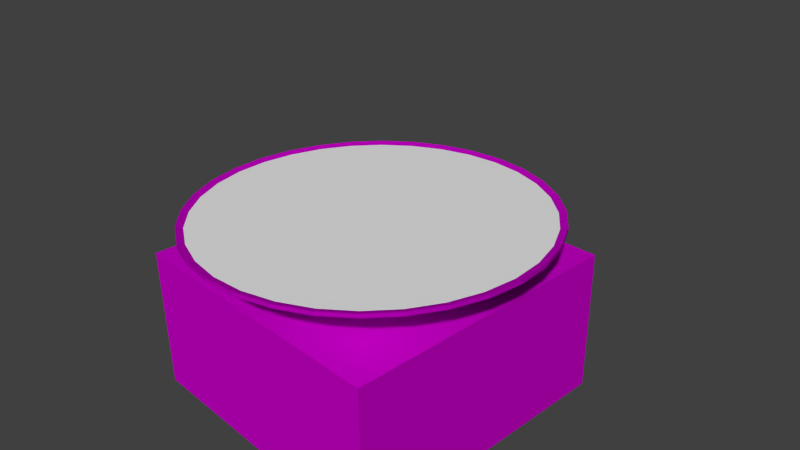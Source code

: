 # Source: kn-taufbecken.blend  (saved by Blender 2.75.0; exported with 4.5.12 LTS)
import bpy
from mathutils import Matrix  # noqa: F401  (used for matrix-valued properties, if any)

bpy.ops.wm.read_factory_settings(use_empty=True)
scene = bpy.context.scene
scene.name = 'Scene'

# ---- collections
col_collection_1 = bpy.data.collections.new('Collection 1'); scene.collection.children.link(col_collection_1)

# ---- images (referenced by path relative to the original .blend; pixels are not part of the script)
import os
ASSET_DIR = os.environ.get("B2B_ASSET_DIR", "")  # directory of the original .blend (textures are referenced by path, not embedded)
HERE = os.path.dirname(os.path.abspath(__file__))  # packed textures are extracted next to this script under _unpacked/

def load_image(name, relpath, width, height, colorspace="sRGB"):
    """Load a texture the original file referenced (path relative to the .blend, or extracted next to this script)."""
    p = next((c for c in (os.path.join(HERE, relpath), os.path.join(ASSET_DIR, relpath)) if relpath and os.path.exists(c)), "")
    if p:
        img = bpy.data.images.load(p, check_existing=True)
        img.name = name
    else:  # same state as the original file: an image datablock whose file is absent (Cycles renders it pink)
        img = bpy.data.images.new(name, width, height)
        img.source = "FILE"
        img.filepath = "//" + (relpath or name)
    img.colorspace_settings.name = colorspace
    return img
img_plywoodnew0046_2_s_bump_png = load_image('PlywoodNew0046_2_S_Bump.png', 'PlywoodNew0046_2_S_Bump.png', 1024, 1024, 'sRGB')
img_plywoodnew0046_2_s_jpg = load_image('PlywoodNew0046_2_S.jpg', 'PlywoodNew0046_2_S.jpg', 1024, 1024, 'sRGB')
img_plywoodnew0046_2_s_spec_png = load_image('PlywoodNew0046_2_S_Spec.png', 'PlywoodNew0046_2_S_Spec.png', 1024, 1024, 'sRGB')
img_marblegreen0014_1_s_spec_png = load_image('MarbleGreen0014_1_S_Spec.png', 'MarbleGreen0014_1_S_Spec.png', 1024, 1024, 'sRGB')
img_marblegreen0014_1_s_jpg = load_image('MarbleGreen0014_1_S.jpg', 'MarbleGreen0014_1_S.jpg', 1024, 1024, 'sRGB')
img_marblegreen0014_1_s_bump_png = load_image('MarbleGreen0014_1_S_Bump.png', 'MarbleGreen0014_1_S_Bump.png', 1024, 1024, 'sRGB')

# ---- materials (node trees are filled in below, after node groups)
mat_kn_waterclear = bpy.data.materials.new('kn-waterclear')
mat_material = bpy.data.materials.new('Material')
mat_material.alpha_threshold = 0.0
mat_material.roughness = 0.5
mat_material_001 = bpy.data.materials.new('Material.001')
mat_material_001.alpha_threshold = 0.0
mat_material_001.roughness = 0.5

# ---- material node trees
mat_material.use_nodes = True; mat_material.node_tree.nodes.clear()
_N = mat_material.node_tree.nodes; _L = mat_material.node_tree.links
n0 = _N.new('ShaderNodeBsdfDiffuse'); n0.name = 'Diffuse BSDF'; n0.location = (159, 294)
n1 = _N.new('ShaderNodeBsdfAnisotropic'); n1.name = 'Glossy BSDF'; n1.location = (141, 15)
n1.distribution = 'GGX'
n1.inputs[1].default_value = 0.4472
n2 = _N.new('ShaderNodeTexCoord'); n2.name = 'Texture Coordinate'; n2.location = (-793, 365)
n3 = _N.new('ShaderNodeTexImage'); n3.name = 'Image Texture'; n3.location = (-67, 613)
n3.width = 140
n3.image = img_plywoodnew0046_2_s_bump_png
n4 = _N.new('ShaderNodeTexImage'); n4.name = 'Image Texture.001'; n4.location = (-98, 326)
n4.width = 140
n4.image = img_plywoodnew0046_2_s_jpg
n5 = _N.new('ShaderNodeTexImage'); n5.name = 'Image Texture.002'; n5.location = (-104, 37)
n5.width = 140
n5.image = img_plywoodnew0046_2_s_spec_png
n6 = _N.new('ShaderNodeMapping'); n6.name = 'Mapping'; n6.location = (-549, 409)
n6.inputs[1].default_value = (0.0, 0.0, 24.1)
n6.inputs[3].default_value = (1.0, 1.0, 0.0)
n7 = _N.new('ShaderNodeOutputMaterial'); n7.name = 'Material Output'; n7.location = (666, 226)
n8 = _N.new('ShaderNodeMixShader'); n8.name = 'Mix Shader'; n8.location = (401, 154)
n9 = _N.new('ShaderNodeDisplacement'); n9.name = 'Displacement'; n9.location = (0, 0)
n9.inputs[1].default_value = 0.0
n9.inputs[2].default_value = 0.1
_L.new(n0.outputs[0], n8.inputs[1])
_L.new(n5.outputs[0], n1.inputs[0])
_L.new(n1.outputs[0], n8.inputs[2])
_L.new(n4.outputs[0], n0.inputs[0])
_L.new(n2.outputs[0], n6.inputs[0])
_L.new(n6.outputs[0], n3.inputs[0])
_L.new(n6.outputs[0], n4.inputs[0])
_L.new(n6.outputs[0], n5.inputs[0])
_L.new(n8.outputs[0], n7.inputs[0])
_L.new(n3.outputs[0], n9.inputs[0])
_L.new(n9.outputs[0], n7.inputs[2])
n7.is_active_output = True
mat_material_001.use_nodes = True; mat_material_001.node_tree.nodes.clear()
_N = mat_material_001.node_tree.nodes; _L = mat_material_001.node_tree.links
n0 = _N.new('ShaderNodeBsdfAnisotropic'); n0.name = 'Glossy BSDF'; n0.location = (42, 100)
n0.distribution = 'GGX'
n0.inputs[1].default_value = 0.4472
n1 = _N.new('ShaderNodeTexImage'); n1.name = 'Image Texture.001'; n1.location = (-231, 121)
n1.width = 140
n1.image = img_marblegreen0014_1_s_spec_png
n2 = _N.new('ShaderNodeMixShader'); n2.name = 'Mix Shader'; n2.location = (243, 161)
n3 = _N.new('ShaderNodeTexImage'); n3.name = 'Image Texture'; n3.location = (-231, 362)
n3.width = 140
n3.image = img_marblegreen0014_1_s_jpg
n4 = _N.new('ShaderNodeBsdfDiffuse'); n4.name = 'Diffuse BSDF'; n4.location = (43, 276)
n5 = _N.new('ShaderNodeOutputMaterial'); n5.name = 'Material Output'; n5.location = (412, 398)
n6 = _N.new('ShaderNodeTexImage'); n6.name = 'Image Texture.002'; n6.location = (-223, 599)
n6.width = 140
n6.image = img_marblegreen0014_1_s_bump_png
n7 = _N.new('ShaderNodeTexCoord'); n7.name = 'Texture Coordinate'; n7.location = (-804, 385)
n8 = _N.new('ShaderNodeMapping'); n8.name = 'Mapping'; n8.location = (-581, 406)
n8.inputs[2].default_value = (0.0, 3.124, 2.234)
n8.inputs[3].default_value = (1.0, 1.0, 12.7)
n9 = _N.new('ShaderNodeDisplacement'); n9.name = 'Displacement'; n9.location = (0, 0)
n9.inputs[1].default_value = 0.0
n9.inputs[2].default_value = 0.1
_L.new(n1.outputs[0], n0.inputs[0])
_L.new(n3.outputs[0], n4.inputs[0])
_L.new(n4.outputs[0], n2.inputs[1])
_L.new(n2.outputs[0], n5.inputs[0])
_L.new(n7.outputs[0], n8.inputs[0])
_L.new(n8.outputs[0], n6.inputs[0])
_L.new(n8.outputs[0], n3.inputs[0])
_L.new(n6.outputs[0], n9.inputs[0])
_L.new(n9.outputs[0], n5.inputs[2])
n5.is_active_output = True

# ---- world
world_world = bpy.data.worlds.new('World'); scene.world = world_world
world_world.color = (0.05088, 0.05088, 0.05088)
world_world.use_sun_shadow = False
world_world.sun_shadow_jitter_overblur = 0.0
world_world.cycles.sampling_method = 'MANUAL'
world_world.cycles.sample_map_resolution = 256

# ---- cameras
cam_camera = bpy.data.cameras.new('Camera')
cam_camera.clip_end = 100.0
cam_camera.lens = 35.0
cam_camera.sensor_width = 32.0
cam_camera.sensor_height = 18.0
cam_camera.ortho_scale = 7.314
cam_camera.dof.focus_distance = 0.0

# ---- meshes
me_plane_001 = bpy.data.meshes.new('Plane.001')
me_plane_001.from_pydata([(-1.0, -1.0, 0.0), (1.0, -1.0, 0.0), (-1.0, 1.0, 0.0), (1.0, 1.0, 0.0)], [], [(0, 1, 3, 2)])
me_plane_001.use_remesh_preserve_volume = False
me_plane_001.use_remesh_preserve_attributes = False
me_plane_001.use_mirror_vertex_groups = False
me_plane_001.update()
me_plane = bpy.data.meshes.new('Plane')
me_plane.from_pydata([(-1.0, -1.0, 0.0), (1.0, -1.0, 0.0), (-1.0, 1.0, 0.0), (1.0, 1.0, 0.0)], [], [(0, 1, 3, 2)])
me_plane.use_remesh_preserve_volume = False
me_plane.use_remesh_preserve_attributes = False
me_plane.use_mirror_vertex_groups = False
me_plane.update()
me_circle_001 = bpy.data.meshes.new('Circle.001')
me_circle_001.from_pydata([(0.0, 1.0, 0.0), (-0.1951, 0.9808, 0.0), (-0.3827, 0.9239, 0.0), (-0.5556, 0.8315, 0.0), (-0.7071, 0.7071, 0.0), (-0.8315, 0.5556, 0.0), (-0.9239, 0.3827, 0.0), (-0.9808, 0.1951, 0.0), (-1.0, 7.55e-08, 0.0), (-0.9808, -0.1951, 0.0), (-0.9239, -0.3827, 0.0), (-0.8315, -0.5556, 0.0), (-0.7071, -0.7071, 0.0), (-0.5556, -0.8315, 0.0), (-0.3827, -0.9239, 0.0), (-0.1951, -0.9808, 0.0), (3.258e-07, -1.0, 0.0), (0.1951, -0.9808, 0.0), (0.3827, -0.9239, 0.0), (0.5556, -0.8315, 0.0), (0.7071, -0.7071, 0.0), (0.8315, -0.5556, 0.0), (0.9239, -0.3827, 0.0), (0.9808, -0.1951, 0.0), (1.0, 9.656e-07, 0.0), (0.9808, 0.1951, 0.0), (0.9239, 0.3827, 0.0), (0.8315, 0.5556, 0.0), (0.7071, 0.7071, 0.0), (0.5556, 0.8315, 0.0), (0.3827, 0.9239, 0.0), (0.1951, 0.9808, 0.0)], [], [(1, 2, 3, 4, 5, 6, 7, 8, 9, 10, 11, 12, 13, 14, 15, 16, 17, 18, 19, 20, 21, 22, 23, 24, 25, 26, 27, 28, 29, 30, 31, 0)])
me_circle_001.materials.append(mat_kn_waterclear)
me_circle_001.use_remesh_preserve_volume = False
me_circle_001.use_remesh_preserve_attributes = False
me_circle_001.use_mirror_vertex_groups = False
me_circle_001.update()
me_cube = bpy.data.meshes.new('Cube')
me_cube.from_pydata([(-1.0, -1.0, -1.0), (-1.0, -1.0, 1.0), (-1.0, 1.0, -1.0), (-1.0, 1.0, 1.0), (1.0, -1.0, -1.0), (1.0, -1.0, 1.0), (1.0, 1.0, -1.0), (1.0, 1.0, 1.0)], [], [(1, 3, 2, 0), (3, 7, 6, 2), (7, 5, 4, 6), (5, 1, 0, 4), (0, 2, 6, 4), (5, 7, 3, 1)])
me_cube.materials.append(mat_material)
me_cube.use_remesh_preserve_volume = False
me_cube.use_remesh_preserve_attributes = False
me_cube.use_mirror_vertex_groups = False
me_cube.update()
me_circle = bpy.data.meshes.new('Circle')
me_circle.from_pydata([(0.0, 1.0, 0.0), (-0.1951, 0.9808, 0.0), (-0.3827, 0.9239, 0.0), (-0.5556, 0.8315, 0.0), (-0.7071, 0.7071, 0.0), (-0.8315, 0.5556, 0.0), (-0.9239, 0.3827, 0.0), (-0.9808, 0.1951, 0.0), (-1.0, 7.55e-08, 0.0), (-0.9808, -0.1951, 0.0), (-0.9239, -0.3827, 0.0), (-0.8315, -0.5556, 0.0), (-0.7071, -0.7071, 0.0), (-0.5556, -0.8315, 0.0), (-0.3827, -0.9239, 0.0), (-0.1951, -0.9808, 0.0), (3.258e-07, -1.0, 0.0), (0.1951, -0.9808, 0.0), (0.3827, -0.9239, 0.0), (0.5556, -0.8315, 0.0), (0.7071, -0.7071, 0.0), (0.8315, -0.5556, 0.0), (0.9239, -0.3827, 0.0), (0.9808, -0.1951, 0.0), (1.0, 9.656e-07, 0.0), (0.9808, 0.1951, 0.0), (0.9239, 0.3827, 0.0), (0.8315, 0.5556, 0.0), (0.7071, 0.7071, 0.0), (0.5556, 0.8315, 0.0), (0.3827, 0.9239, 0.0), (0.1951, 0.9808, 0.0), (0.0, 1.0, 0.1468), (-0.1951, 0.9808, 0.1468), (-0.3827, 0.9239, 0.1468), (-0.5556, 0.8315, 0.1468), (-0.7071, 0.7071, 0.1468), (-0.8315, 0.5556, 0.1468), (-0.9239, 0.3827, 0.1468), (-0.9808, 0.1951, 0.1468), (-1.0, 7.55e-08, 0.1468), (-0.9808, -0.1951, 0.1468), (-0.9239, -0.3827, 0.1468), (-0.8315, -0.5556, 0.1468), (-0.7071, -0.7071, 0.1468), (-0.5556, -0.8315, 0.1468), (-0.3827, -0.9239, 0.1468), (-0.1951, -0.9808, 0.1468), (3.258e-07, -1.0, 0.1468), (0.1951, -0.9808, 0.1468), (0.3827, -0.9239, 0.1468), (0.5556, -0.8315, 0.1468), (0.7071, -0.7071, 0.1468), (0.8315, -0.5556, 0.1468), (0.9239, -0.3827, 0.1468), (0.9808, -0.1951, 0.1468), (1.0, 9.656e-07, 0.1468), (0.9808, 0.1951, 0.1468), (0.9239, 0.3827, 0.1468), (0.8315, 0.5556, 0.1468), (0.7071, 0.7071, 0.1468), (0.5556, 0.8315, 0.1468), (0.3827, 0.9239, 0.1468), (0.1951, 0.9808, 0.1468), (1.693e-07, 2.426, 0.5706), (-0.4733, 2.379, 0.5706), (-0.9284, 2.241, 0.5706), (-1.348, 2.017, 0.5706), (-1.715, 1.715, 0.5706), (-2.017, 1.348, 0.5706), (-2.241, 0.9284, 0.5706), (-2.379, 0.4733, 0.5706), (-2.426, -2.232e-07, 0.5706), (-2.379, -0.4733, 0.5706), (-2.241, -0.9284, 0.5706), (-2.017, -1.348, 0.5706), (-1.715, -1.715, 0.5706), (-1.348, -2.017, 0.5706), (-0.9284, -2.241, 0.5706), (-0.4733, -2.379, 0.5706), (9.598e-07, -2.426, 0.5706), (0.4733, -2.379, 0.5706), (0.9284, -2.241, 0.5706), (1.348, -2.017, 0.5706), (1.715, -1.715, 0.5706), (2.017, -1.348, 0.5706), (2.241, -0.9284, 0.5706), (2.379, -0.4733, 0.5706), (2.426, 1.936e-06, 0.5706), (2.379, 0.4733, 0.5706), (2.241, 0.9284, 0.5706), (2.017, 1.348, 0.5706), (1.715, 1.715, 0.5706), (1.348, 2.017, 0.5706), (0.9284, 2.241, 0.5706), (0.4733, 2.379, 0.5706), (1.693e-07, 2.426, 0.6247), (-0.4733, 2.379, 0.6247), (-0.9284, 2.241, 0.6247), (-1.348, 2.017, 0.6247), (-1.715, 1.715, 0.6247), (-2.017, 1.348, 0.6247), (-2.241, 0.9284, 0.6247), (-2.379, 0.4733, 0.6247), (-2.426, -2.232e-07, 0.6247), (-2.379, -0.4733, 0.6247), (-2.241, -0.9284, 0.6247), (-2.017, -1.348, 0.6247), (-1.715, -1.715, 0.6247), (-1.348, -2.017, 0.6247), (-0.9284, -2.241, 0.6247), (-0.4733, -2.379, 0.6247), (9.598e-07, -2.426, 0.6247), (0.4733, -2.379, 0.6247), (0.9284, -2.241, 0.6247), (1.348, -2.017, 0.6247), (1.715, -1.715, 0.6247), (2.017, -1.348, 0.6247), (2.241, -0.9284, 0.6247), (2.379, -0.4733, 0.6247), (2.426, 1.936e-06, 0.6247), (2.379, 0.4733, 0.6247), (2.241, 0.9284, 0.6247), (2.017, 1.348, 0.6247), (1.715, 1.715, 0.6247), (1.348, 2.017, 0.6247), (0.9284, 2.241, 0.6247), (0.4733, 2.379, 0.6247), (-5.421e-08, 0.3999, 0.03612), (-0.07801, 0.3922, 0.03612), (-0.153, 0.3694, 0.03612), (-0.2222, 0.3325, 0.03612), (-0.2828, 0.2828, 0.03612), (-0.3325, 0.2222, 0.03612), (-0.3694, 0.153, 0.03612), (-0.3922, 0.07801, 0.03612), (-0.3999, 2.375e-07, 0.03612), (-0.3922, -0.07801, 0.03612), (-0.3694, -0.153, 0.03612), (-0.3325, -0.2222, 0.03612), (-0.2828, -0.2828, 0.03612), (-0.2222, -0.3325, 0.03612), (-0.153, -0.3694, 0.03612), (-0.07801, -0.3922, 0.03612), (7.609e-08, -0.3999, 0.03612), (0.07801, -0.3922, 0.03612), (0.153, -0.3694, 0.03612), (0.2222, -0.3325, 0.03612), (0.2828, -0.2828, 0.03612), (0.3325, -0.2222, 0.03612), (0.3694, -0.153, 0.03612), (0.3922, -0.07801, 0.03612), (0.3999, 5.935e-07, 0.03612), (0.3922, 0.07801, 0.03612), (0.3694, 0.153, 0.03612), (0.3325, 0.2222, 0.03612), (0.2828, 0.2828, 0.03612), (0.2222, 0.3325, 0.03612), (0.153, 0.3694, 0.03612), (0.07801, 0.3922, 0.03612)], [], [(11, 10, 42, 43), (25, 24, 56, 57), (12, 11, 43, 44), (26, 25, 57, 58), (13, 12, 44, 45), (27, 26, 58, 59), (14, 13, 45, 46), (1, 0, 32, 33), (28, 27, 59, 60), (15, 14, 46, 47), (2, 1, 33, 34), (29, 28, 60, 61), (16, 15, 47, 48), (3, 2, 34, 35), (30, 29, 61, 62), (17, 16, 48, 49), (4, 3, 35, 36), (31, 30, 62, 63), (18, 17, 49, 50), (5, 4, 36, 37), (0, 31, 63, 32), (19, 18, 50, 51), (6, 5, 37, 38), (20, 19, 51, 52), (7, 6, 38, 39), (21, 20, 52, 53), (8, 7, 39, 40), (22, 21, 53, 54), (9, 8, 40, 41), (23, 22, 54, 55), (10, 9, 41, 42), (24, 23, 55, 56), (38, 37, 69, 70), (52, 51, 83, 84), (39, 38, 70, 71), (53, 52, 84, 85), (40, 39, 71, 72), (54, 53, 85, 86), (41, 40, 72, 73), (55, 54, 86, 87), (42, 41, 73, 74), (56, 55, 87, 88), (43, 42, 74, 75), (57, 56, 88, 89), (44, 43, 75, 76), (58, 57, 89, 90), (45, 44, 76, 77), (59, 58, 90, 91), (46, 45, 77, 78), (33, 32, 64, 65), (60, 59, 91, 92), (47, 46, 78, 79), (34, 33, 65, 66), (61, 60, 92, 93), (48, 47, 79, 80), (35, 34, 66, 67), (62, 61, 93, 94), (49, 48, 80, 81), (36, 35, 67, 68), (63, 62, 94, 95), (50, 49, 81, 82), (37, 36, 68, 69), (32, 63, 95, 64), (51, 50, 82, 83), (73, 72, 104, 105), (87, 86, 118, 119), (74, 73, 105, 106), (88, 87, 119, 120), (75, 74, 106, 107), (89, 88, 120, 121), (76, 75, 107, 108), (90, 89, 121, 122), (77, 76, 108, 109), (91, 90, 122, 123), (78, 77, 109, 110), (65, 64, 96, 97), (92, 91, 123, 124), (79, 78, 110, 111), (66, 65, 97, 98), (93, 92, 124, 125), (80, 79, 111, 112), (67, 66, 98, 99), (94, 93, 125, 126), (81, 80, 112, 113), (68, 67, 99, 100), (95, 94, 126, 127), (82, 81, 113, 114), (69, 68, 100, 101), (64, 95, 127, 96), (83, 82, 114, 115), (70, 69, 101, 102), (84, 83, 115, 116), (71, 70, 102, 103), (85, 84, 116, 117), (72, 71, 103, 104), (86, 85, 117, 118), (108, 107, 139, 140), (122, 121, 153, 154), (109, 108, 140, 141), (123, 122, 154, 155), (110, 109, 141, 142), (97, 96, 128, 129), (124, 123, 155, 156), (111, 110, 142, 143), (98, 97, 129, 130), (125, 124, 156, 157), (112, 111, 143, 144), (99, 98, 130, 131), (126, 125, 157, 158), (113, 112, 144, 145), (100, 99, 131, 132), (127, 126, 158, 159), (114, 113, 145, 146), (101, 100, 132, 133), (96, 127, 159, 128), (115, 114, 146, 147), (102, 101, 133, 134), (116, 115, 147, 148), (103, 102, 134, 135), (117, 116, 148, 149), (104, 103, 135, 136), (118, 117, 149, 150), (105, 104, 136, 137), (119, 118, 150, 151), (106, 105, 137, 138), (120, 119, 151, 152), (107, 106, 138, 139), (121, 120, 152, 153), (129, 128, 159, 158, 157, 156, 155, 154, 153, 152, 151, 150, 149, 148, 147, 146, 145, 144, 143, 142, 141, 140, 139, 138, 137, 136, 135, 134, 133, 132, 131, 130), (1, 2, 3, 4, 5, 6, 7, 8, 9, 10, 11, 12, 13, 14, 15, 16, 17, 18, 19, 20, 21, 22, 23, 24, 25, 26, 27, 28, 29, 30, 31, 0)])
me_circle.materials.append(mat_material_001)
me_circle.use_remesh_preserve_volume = False
me_circle.use_remesh_preserve_attributes = False
me_circle.use_mirror_vertex_groups = False
me_circle.update()

# ---- objects
ob_plane_001 = bpy.data.objects.new('Plane.001', me_plane_001)
ob_plane = bpy.data.objects.new('Plane', me_plane)
ob_wasser = bpy.data.objects.new('Wasser', me_circle_001)
ob_klotz = bpy.data.objects.new('Klotz', me_cube)
ob_kn_taufbecken = bpy.data.objects.new('kn-taufbecken', me_circle)
ob_camera = bpy.data.objects.new('Camera', cam_camera)

# ---- transforms, parenting, visibility, modifiers, constraints
ob_plane_001.location = (0.0, 0.0, 0.0)
ob_plane_001.lineart.crease_threshold = 0.0
ob_plane.location = (0.0, 0.0, 0.0)
ob_plane.lineart.crease_threshold = 0.0
ob_wasser.location = (0.0, 0.0, 0.5962)
ob_wasser.scale = (2.356, 2.356, 2.356)
ob_wasser.lineart.crease_threshold = 0.0
ob_klotz.location = (0.0, 0.0, -1.004)
ob_klotz.scale = (2.0, 2.0, 1.005)
ob_klotz.lineart.crease_threshold = 0.0
ob_kn_taufbecken.location = (0.0, 0.0, 0.0)
ob_kn_taufbecken.lineart.crease_threshold = 0.0
ob_camera.location = (7.481, -6.508, 5.344)
ob_camera.rotation_euler = (1.109, 0.01082, 0.8149)
ob_camera.lock_rotations_4d = False
ob_camera.empty_display_type = 'ARROWS'
ob_camera.color = (0.0, 0.0, 0.0, 0.0)
ob_camera.display_type = 'WIRE'
ob_camera.lineart.crease_threshold = 0.0

# ---- collection membership
col_collection_1.objects.link(ob_plane_001)
col_collection_1.objects.link(ob_plane)
col_collection_1.objects.link(ob_wasser)
col_collection_1.objects.link(ob_klotz)
col_collection_1.objects.link(ob_kn_taufbecken)
col_collection_1.objects.link(ob_camera)

# ---- scene / render settings (as saved in the file)
scene.camera = ob_camera
scene.frame_start = 1; scene.frame_end = 250; scene.frame_set(1)
scene.render.engine = 'CYCLES'
scene.render.resolution_percentage = 50
scene.render.dither_intensity = 0.0
scene.cycles.use_denoising = False
scene.cycles.samples = 10
scene.cycles.sampling_pattern = 'TABULATED_SOBOL'
scene.cycles.light_sampling_threshold = 0.0
scene.cycles.use_adaptive_sampling = False
scene.cycles.use_light_tree = False
scene.cycles.blur_glossy = 0.0
scene.cycles.pixel_filter_type = 'GAUSSIAN'
scene.cycles.sample_clamp_indirect = 0.0
scene.view_settings.view_transform = 'Standard'
bpy.context.view_layer.update()

# ---- added for rendering (the .blend has no usable light): sun
light_auto_sun = bpy.data.lights.new('AutoSun', 'SUN')
light_auto_sun.energy = 3.0
light_auto_sun.angle = 0.0523599
ob_auto_sun = bpy.data.objects.new('AutoSun', light_auto_sun)
scene.collection.objects.link(ob_auto_sun)
ob_auto_sun.rotation_euler = (0.872665, 0.174533, 0.523599)
bpy.context.view_layer.update()
